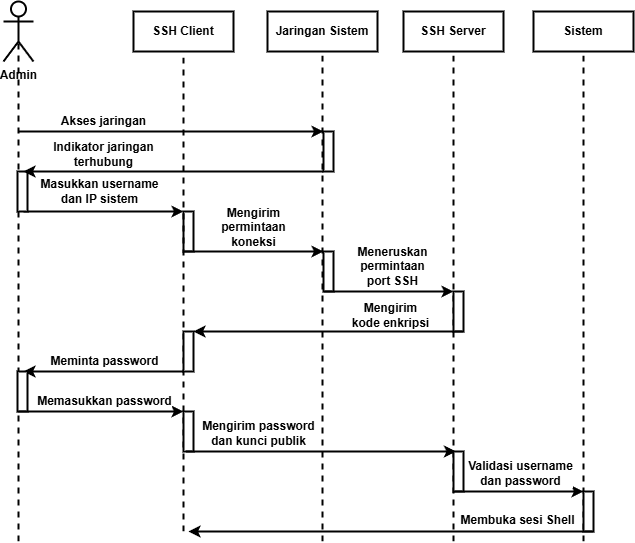

The diagram above was exported from draw.io. Its source (the exported page's mxGraphModel, read from the mxfile embedded in the PNG):
<mxGraphModel dx="1186" dy="625" grid="1" gridSize="10" guides="1" tooltips="1" connect="1" arrows="1" fold="1" page="1" pageScale="1" pageWidth="850" pageHeight="1100" math="0" shadow="0">
  <root>
    <mxCell id="0" />
    <mxCell id="1" parent="0" />
    <mxCell id="2" value="Admin" style="shape=umlActor;verticalLabelPosition=bottom;verticalAlign=top;html=1;strokeWidth=2;fontStyle=1" parent="1" vertex="1">
      <mxGeometry x="100" y="30" width="30" height="60" as="geometry" />
    </mxCell>
    <mxCell id="3" value="SSH Server" style="rounded=0;whiteSpace=wrap;html=1;strokeWidth=2;fontStyle=1" parent="1" vertex="1">
      <mxGeometry x="500" y="40" width="100" height="40" as="geometry" />
    </mxCell>
    <mxCell id="4" value="" style="endArrow=none;dashed=1;html=1;strokeWidth=2;entryX=0.5;entryY=0.5;entryDx=0;entryDy=0;entryPerimeter=0;" parent="1" target="2" edge="1">
      <mxGeometry width="50" height="50" relative="1" as="geometry">
        <mxPoint x="115" y="570" as="sourcePoint" />
        <mxPoint x="350" y="210" as="targetPoint" />
      </mxGeometry>
    </mxCell>
    <mxCell id="5" value="" style="endArrow=none;dashed=1;html=1;strokeWidth=2;entryX=0.5;entryY=1;entryDx=0;entryDy=0;" parent="1" target="3" edge="1">
      <mxGeometry width="50" height="50" relative="1" as="geometry">
        <mxPoint x="550" y="570" as="sourcePoint" />
        <mxPoint x="549.5" y="100" as="targetPoint" />
      </mxGeometry>
    </mxCell>
    <mxCell id="6" value="" style="endArrow=classic;html=1;strokeWidth=2;" parent="1" edge="1">
      <mxGeometry width="50" height="50" relative="1" as="geometry">
        <mxPoint x="120" y="240" as="sourcePoint" />
        <mxPoint x="280" y="240" as="targetPoint" />
      </mxGeometry>
    </mxCell>
    <mxCell id="7" value="Masukkan username&lt;div&gt;dan IP sistem&lt;/div&gt;" style="edgeLabel;html=1;align=center;verticalAlign=middle;resizable=0;points=[];fontStyle=1;fontSize=12;" parent="6" vertex="1" connectable="0">
      <mxGeometry x="-0.0452" y="3" relative="1" as="geometry">
        <mxPoint y="-17" as="offset" />
      </mxGeometry>
    </mxCell>
    <mxCell id="12" value="" style="rounded=0;whiteSpace=wrap;html=1;strokeWidth=2;" parent="1" vertex="1">
      <mxGeometry x="280" y="240" width="10" height="40" as="geometry" />
    </mxCell>
    <mxCell id="jhID5nAP8rSvMMCbTZoI-18" value="SSH Client" style="rounded=0;whiteSpace=wrap;html=1;strokeWidth=2;fontStyle=1" parent="1" vertex="1">
      <mxGeometry x="230" y="40" width="100" height="40" as="geometry" />
    </mxCell>
    <mxCell id="jhID5nAP8rSvMMCbTZoI-19" value="" style="endArrow=none;dashed=1;html=1;strokeWidth=2;entryX=0.5;entryY=1;entryDx=0;entryDy=0;exitX=0;exitY=0;exitDx=0;exitDy=0;" parent="1" target="jhID5nAP8rSvMMCbTZoI-18" edge="1">
      <mxGeometry width="50" height="50" relative="1" as="geometry">
        <mxPoint x="280" y="560" as="sourcePoint" />
        <mxPoint x="279.5" y="100" as="targetPoint" />
      </mxGeometry>
    </mxCell>
    <mxCell id="jhID5nAP8rSvMMCbTZoI-20" value="" style="endArrow=classic;html=1;strokeWidth=2;exitX=0;exitY=1;exitDx=0;exitDy=0;" parent="1" source="12" edge="1">
      <mxGeometry width="50" height="50" relative="1" as="geometry">
        <mxPoint x="280" y="330" as="sourcePoint" />
        <mxPoint x="420" y="280" as="targetPoint" />
      </mxGeometry>
    </mxCell>
    <mxCell id="jhID5nAP8rSvMMCbTZoI-21" value="Mengirim&lt;div&gt;permintaan&lt;div&gt;koneksi&lt;/div&gt;&lt;/div&gt;" style="edgeLabel;html=1;align=center;verticalAlign=middle;resizable=0;points=[];fontStyle=1;fontSize=12;" parent="jhID5nAP8rSvMMCbTZoI-20" vertex="1" connectable="0">
      <mxGeometry x="-0.0452" y="3" relative="1" as="geometry">
        <mxPoint x="3" y="-21" as="offset" />
      </mxGeometry>
    </mxCell>
    <mxCell id="jhID5nAP8rSvMMCbTZoI-26" value="" style="rounded=0;whiteSpace=wrap;html=1;strokeWidth=2;" parent="1" vertex="1">
      <mxGeometry x="550" y="320" width="10" height="40" as="geometry" />
    </mxCell>
    <mxCell id="jhID5nAP8rSvMMCbTZoI-31" value="Jaringan Sistem" style="rounded=0;whiteSpace=wrap;html=1;strokeWidth=2;fontStyle=1" parent="1" vertex="1">
      <mxGeometry x="364" y="40" width="110" height="40" as="geometry" />
    </mxCell>
    <mxCell id="jhID5nAP8rSvMMCbTZoI-32" value="" style="endArrow=none;dashed=1;html=1;strokeWidth=2;entryX=0.5;entryY=1;entryDx=0;entryDy=0;" parent="1" target="jhID5nAP8rSvMMCbTZoI-31" edge="1">
      <mxGeometry width="50" height="50" relative="1" as="geometry">
        <mxPoint x="419" y="570" as="sourcePoint" />
        <mxPoint x="419.5" y="100" as="targetPoint" />
      </mxGeometry>
    </mxCell>
    <mxCell id="jhID5nAP8rSvMMCbTZoI-33" value="" style="rounded=0;whiteSpace=wrap;html=1;strokeWidth=2;" parent="1" vertex="1">
      <mxGeometry x="420" y="280" width="10" height="40" as="geometry" />
    </mxCell>
    <mxCell id="jhID5nAP8rSvMMCbTZoI-34" value="" style="endArrow=classic;html=1;strokeWidth=2;exitX=0;exitY=1;exitDx=0;exitDy=0;" parent="1" source="jhID5nAP8rSvMMCbTZoI-33" edge="1">
      <mxGeometry width="50" height="50" relative="1" as="geometry">
        <mxPoint x="440" y="320" as="sourcePoint" />
        <mxPoint x="550" y="320" as="targetPoint" />
      </mxGeometry>
    </mxCell>
    <mxCell id="jhID5nAP8rSvMMCbTZoI-35" value="Meneruskan&lt;div&gt;permintaan&lt;/div&gt;&lt;div&gt;port SSH&lt;/div&gt;" style="edgeLabel;html=1;align=center;verticalAlign=middle;resizable=0;points=[];fontStyle=1;fontSize=12;" parent="jhID5nAP8rSvMMCbTZoI-34" vertex="1" connectable="0">
      <mxGeometry x="-0.0452" y="3" relative="1" as="geometry">
        <mxPoint x="7" y="-22" as="offset" />
      </mxGeometry>
    </mxCell>
    <mxCell id="jhID5nAP8rSvMMCbTZoI-36" value="" style="endArrow=classic;html=1;strokeWidth=2;exitX=1;exitY=1;exitDx=0;exitDy=0;entryX=1;entryY=0;entryDx=0;entryDy=0;" parent="1" source="jhID5nAP8rSvMMCbTZoI-26" target="jhID5nAP8rSvMMCbTZoI-38" edge="1">
      <mxGeometry width="50" height="50" relative="1" as="geometry">
        <mxPoint x="430" y="330" as="sourcePoint" />
        <mxPoint x="330" y="360" as="targetPoint" />
      </mxGeometry>
    </mxCell>
    <mxCell id="jhID5nAP8rSvMMCbTZoI-37" value="Mengirim&lt;div&gt;kode enkripsi&lt;/div&gt;" style="edgeLabel;html=1;align=center;verticalAlign=middle;resizable=0;points=[];fontStyle=1;fontSize=12;" parent="jhID5nAP8rSvMMCbTZoI-36" vertex="1" connectable="0">
      <mxGeometry x="-0.0452" y="3" relative="1" as="geometry">
        <mxPoint x="56" y="-19" as="offset" />
      </mxGeometry>
    </mxCell>
    <mxCell id="jhID5nAP8rSvMMCbTZoI-38" value="" style="rounded=0;whiteSpace=wrap;html=1;strokeWidth=2;" parent="1" vertex="1">
      <mxGeometry x="280" y="360" width="10" height="40" as="geometry" />
    </mxCell>
    <mxCell id="jhID5nAP8rSvMMCbTZoI-39" value="" style="endArrow=classic;html=1;strokeWidth=2;exitX=0;exitY=1;exitDx=0;exitDy=0;" parent="1" source="jhID5nAP8rSvMMCbTZoI-38" edge="1">
      <mxGeometry width="50" height="50" relative="1" as="geometry">
        <mxPoint x="560" y="460" as="sourcePoint" />
        <mxPoint x="120" y="400" as="targetPoint" />
      </mxGeometry>
    </mxCell>
    <mxCell id="jhID5nAP8rSvMMCbTZoI-40" value="Meminta password" style="edgeLabel;html=1;align=center;verticalAlign=middle;resizable=0;points=[];fontStyle=1;fontSize=12;" parent="jhID5nAP8rSvMMCbTZoI-39" vertex="1" connectable="0">
      <mxGeometry x="-0.0452" y="3" relative="1" as="geometry">
        <mxPoint x="-3" y="-13" as="offset" />
      </mxGeometry>
    </mxCell>
    <mxCell id="jhID5nAP8rSvMMCbTZoI-41" value="" style="rounded=0;whiteSpace=wrap;html=1;strokeWidth=2;" parent="1" vertex="1">
      <mxGeometry x="550" y="480" width="10" height="40" as="geometry" />
    </mxCell>
    <mxCell id="jhID5nAP8rSvMMCbTZoI-42" value="Sistem" style="rounded=0;whiteSpace=wrap;html=1;strokeWidth=2;fontStyle=1" parent="1" vertex="1">
      <mxGeometry x="630" y="40" width="100" height="40" as="geometry" />
    </mxCell>
    <mxCell id="jhID5nAP8rSvMMCbTZoI-43" value="" style="endArrow=none;dashed=1;html=1;strokeWidth=2;entryX=0.5;entryY=1;entryDx=0;entryDy=0;" parent="1" target="jhID5nAP8rSvMMCbTZoI-42" edge="1">
      <mxGeometry width="50" height="50" relative="1" as="geometry">
        <mxPoint x="680" y="570" as="sourcePoint" />
        <mxPoint x="679.5" y="100" as="targetPoint" />
      </mxGeometry>
    </mxCell>
    <mxCell id="jhID5nAP8rSvMMCbTZoI-49" value="" style="rounded=0;whiteSpace=wrap;html=1;strokeWidth=2;" parent="1" vertex="1">
      <mxGeometry x="114" y="400" width="10" height="40" as="geometry" />
    </mxCell>
    <mxCell id="jhID5nAP8rSvMMCbTZoI-50" value="" style="rounded=0;whiteSpace=wrap;html=1;strokeWidth=2;" parent="1" vertex="1">
      <mxGeometry x="280" y="440" width="10" height="40" as="geometry" />
    </mxCell>
    <mxCell id="jhID5nAP8rSvMMCbTZoI-51" value="" style="endArrow=classic;html=1;strokeWidth=2;exitX=0;exitY=1;exitDx=0;exitDy=0;" parent="1" source="jhID5nAP8rSvMMCbTZoI-49" edge="1">
      <mxGeometry width="50" height="50" relative="1" as="geometry">
        <mxPoint x="290" y="410" as="sourcePoint" />
        <mxPoint x="280" y="440" as="targetPoint" />
      </mxGeometry>
    </mxCell>
    <mxCell id="jhID5nAP8rSvMMCbTZoI-52" value="Memasukkan password" style="edgeLabel;html=1;align=center;verticalAlign=middle;resizable=0;points=[];fontStyle=1;fontSize=12;" parent="jhID5nAP8rSvMMCbTZoI-51" vertex="1" connectable="0">
      <mxGeometry x="-0.0452" y="3" relative="1" as="geometry">
        <mxPoint x="7" y="-7" as="offset" />
      </mxGeometry>
    </mxCell>
    <mxCell id="jhID5nAP8rSvMMCbTZoI-54" value="" style="endArrow=classic;html=1;strokeWidth=2;exitX=0.25;exitY=1;exitDx=0;exitDy=0;entryX=0.25;entryY=0;entryDx=0;entryDy=0;" parent="1" source="jhID5nAP8rSvMMCbTZoI-50" target="jhID5nAP8rSvMMCbTZoI-41" edge="1">
      <mxGeometry width="50" height="50" relative="1" as="geometry">
        <mxPoint x="290" y="480" as="sourcePoint" />
        <mxPoint x="456" y="480" as="targetPoint" />
      </mxGeometry>
    </mxCell>
    <mxCell id="jhID5nAP8rSvMMCbTZoI-55" value="Mengirim password&lt;div&gt;dan kunci publik&lt;/div&gt;" style="edgeLabel;html=1;align=center;verticalAlign=middle;resizable=0;points=[];fontStyle=1;fontSize=12;" parent="jhID5nAP8rSvMMCbTZoI-54" vertex="1" connectable="0">
      <mxGeometry x="-0.0452" y="3" relative="1" as="geometry">
        <mxPoint x="-57" y="-15" as="offset" />
      </mxGeometry>
    </mxCell>
    <mxCell id="jhID5nAP8rSvMMCbTZoI-56" value="" style="rounded=0;whiteSpace=wrap;html=1;strokeWidth=2;" parent="1" vertex="1">
      <mxGeometry x="680" y="520" width="10" height="40" as="geometry" />
    </mxCell>
    <mxCell id="jhID5nAP8rSvMMCbTZoI-57" value="" style="endArrow=classic;html=1;strokeWidth=2;exitX=0;exitY=1;exitDx=0;exitDy=0;entryX=0;entryY=0;entryDx=0;entryDy=0;" parent="1" source="jhID5nAP8rSvMMCbTZoI-41" target="jhID5nAP8rSvMMCbTZoI-56" edge="1">
      <mxGeometry width="50" height="50" relative="1" as="geometry">
        <mxPoint x="580" y="490" as="sourcePoint" />
        <mxPoint x="850" y="490" as="targetPoint" />
      </mxGeometry>
    </mxCell>
    <mxCell id="jhID5nAP8rSvMMCbTZoI-58" value="Validasi username&lt;div&gt;dan password&lt;/div&gt;" style="edgeLabel;html=1;align=center;verticalAlign=middle;resizable=0;points=[];fontStyle=1;fontSize=12;" parent="jhID5nAP8rSvMMCbTZoI-57" vertex="1" connectable="0">
      <mxGeometry x="-0.0452" y="3" relative="1" as="geometry">
        <mxPoint x="5" y="-15" as="offset" />
      </mxGeometry>
    </mxCell>
    <mxCell id="jhID5nAP8rSvMMCbTZoI-59" value="" style="endArrow=classic;html=1;strokeWidth=2;exitX=1;exitY=1;exitDx=0;exitDy=0;entryX=0.5;entryY=0;entryDx=0;entryDy=0;" parent="1" source="jhID5nAP8rSvMMCbTZoI-56" edge="1">
      <mxGeometry width="50" height="50" relative="1" as="geometry">
        <mxPoint x="470" y="550" as="sourcePoint" />
        <mxPoint x="285" y="560" as="targetPoint" />
      </mxGeometry>
    </mxCell>
    <mxCell id="jhID5nAP8rSvMMCbTZoI-60" value="Membuka sesi Shell" style="edgeLabel;html=1;align=center;verticalAlign=middle;resizable=0;points=[];fontStyle=1;fontSize=12;" parent="jhID5nAP8rSvMMCbTZoI-59" vertex="1" connectable="0">
      <mxGeometry x="-0.0452" y="3" relative="1" as="geometry">
        <mxPoint x="117" y="-14" as="offset" />
      </mxGeometry>
    </mxCell>
    <mxCell id="wrGittr4XLB-4V0-ZW0S-12" value="" style="rounded=0;whiteSpace=wrap;html=1;strokeWidth=2;" vertex="1" parent="1">
      <mxGeometry x="114" y="200" width="10" height="40" as="geometry" />
    </mxCell>
    <mxCell id="wrGittr4XLB-4V0-ZW0S-13" value="" style="endArrow=classic;html=1;strokeWidth=2;" edge="1" parent="1">
      <mxGeometry width="50" height="50" relative="1" as="geometry">
        <mxPoint x="420" y="200" as="sourcePoint" />
        <mxPoint x="120" y="200" as="targetPoint" />
      </mxGeometry>
    </mxCell>
    <mxCell id="wrGittr4XLB-4V0-ZW0S-14" value="Indikator jaringan&lt;div&gt;terhubung&lt;/div&gt;" style="edgeLabel;html=1;align=center;verticalAlign=middle;resizable=0;points=[];fontStyle=1;fontSize=12;" vertex="1" connectable="0" parent="wrGittr4XLB-4V0-ZW0S-13">
      <mxGeometry x="-0.0452" y="3" relative="1" as="geometry">
        <mxPoint x="-77" y="-20" as="offset" />
      </mxGeometry>
    </mxCell>
    <mxCell id="wrGittr4XLB-4V0-ZW0S-15" value="" style="rounded=0;whiteSpace=wrap;html=1;strokeWidth=2;" vertex="1" parent="1">
      <mxGeometry x="420" y="160" width="10" height="40" as="geometry" />
    </mxCell>
    <mxCell id="wrGittr4XLB-4V0-ZW0S-16" value="" style="endArrow=classic;html=1;strokeWidth=2;entryX=0;entryY=0;entryDx=0;entryDy=0;" edge="1" parent="1" target="wrGittr4XLB-4V0-ZW0S-15">
      <mxGeometry width="50" height="50" relative="1" as="geometry">
        <mxPoint x="114" y="160" as="sourcePoint" />
        <mxPoint x="274" y="160" as="targetPoint" />
      </mxGeometry>
    </mxCell>
    <mxCell id="wrGittr4XLB-4V0-ZW0S-17" value="Akses jaringan" style="edgeLabel;html=1;align=center;verticalAlign=middle;resizable=0;points=[];fontStyle=1;fontSize=12;" vertex="1" connectable="0" parent="wrGittr4XLB-4V0-ZW0S-16">
      <mxGeometry x="-0.0452" y="3" relative="1" as="geometry">
        <mxPoint x="-60" y="-7" as="offset" />
      </mxGeometry>
    </mxCell>
  </root>
</mxGraphModel>